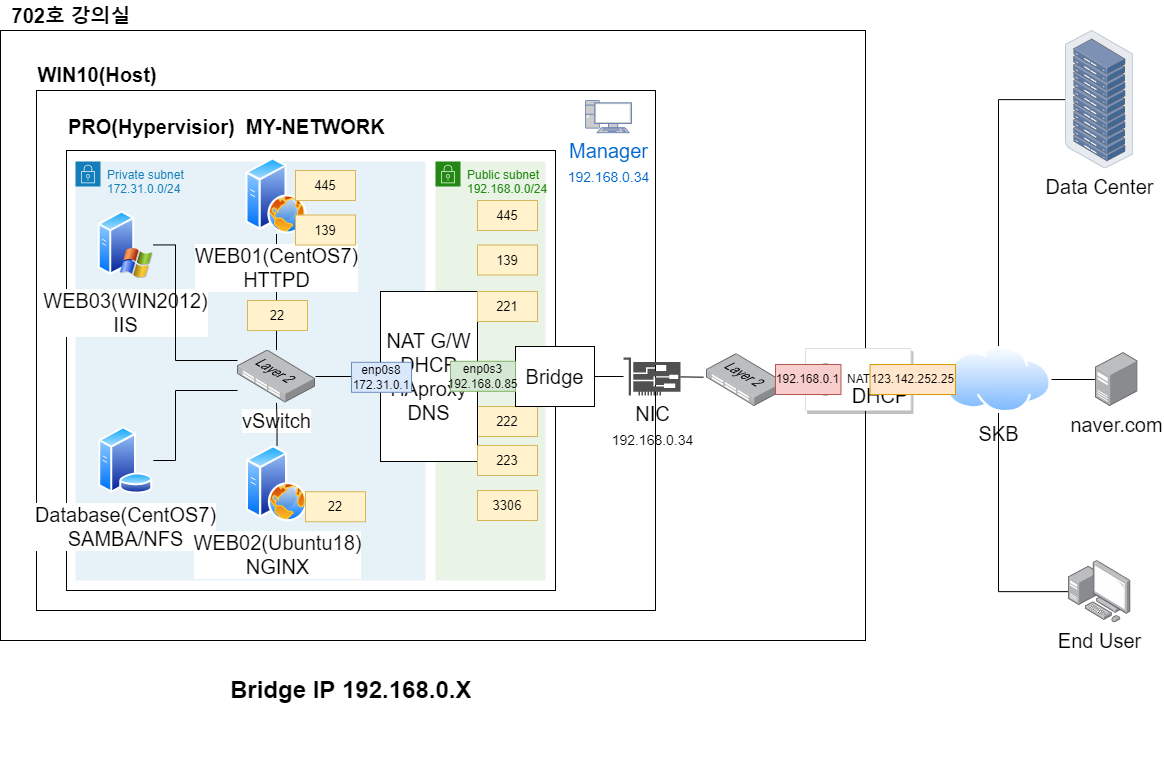

The diagram above was exported from draw.io. Its source (the exported page's mxGraphModel, read from the mxfile embedded in the PNG):
<mxGraphModel dx="1003" dy="1087" grid="1" gridSize="10" guides="1" tooltips="1" connect="1" arrows="1" fold="1" page="1" pageScale="1" pageWidth="1169" pageHeight="827" math="0" shadow="0">
  <root>
    <mxCell id="ay8yDZMGzTc7O4X_mMI--0" />
    <mxCell id="ay8yDZMGzTc7O4X_mMI--1" parent="ay8yDZMGzTc7O4X_mMI--0" />
    <mxCell id="ay8yDZMGzTc7O4X_mMI--2" value="" style="rounded=0;whiteSpace=wrap;html=1;fillColor=none;strokeColor=#000000;" parent="ay8yDZMGzTc7O4X_mMI--1" vertex="1">
      <mxGeometry x="5" y="40" width="865" height="610" as="geometry" />
    </mxCell>
    <mxCell id="ay8yDZMGzTc7O4X_mMI--3" value="" style="rounded=0;whiteSpace=wrap;html=1;fillColor=none;strokeColor=#000000;" parent="ay8yDZMGzTc7O4X_mMI--1" vertex="1">
      <mxGeometry x="41" y="100" width="619" height="520" as="geometry" />
    </mxCell>
    <mxCell id="ay8yDZMGzTc7O4X_mMI--4" value="" style="rounded=0;whiteSpace=wrap;html=1;fontSize=20;fillColor=none;strokeColor=#000000;" parent="ay8yDZMGzTc7O4X_mMI--1" vertex="1">
      <mxGeometry x="71" y="160" width="489" height="440" as="geometry" />
    </mxCell>
    <mxCell id="ay8yDZMGzTc7O4X_mMI--5" value="Public subnet&lt;br&gt;192.168.0.0/24" style="points=[[0,0],[0.25,0],[0.5,0],[0.75,0],[1,0],[1,0.25],[1,0.5],[1,0.75],[1,1],[0.75,1],[0.5,1],[0.25,1],[0,1],[0,0.75],[0,0.5],[0,0.25]];outlineConnect=0;gradientColor=none;html=1;whiteSpace=wrap;fontSize=12;fontStyle=0;container=1;pointerEvents=0;collapsible=0;recursiveResize=0;shape=mxgraph.aws4.group;grIcon=mxgraph.aws4.group_security_group;grStroke=0;strokeColor=#248814;fillColor=#E9F3E6;verticalAlign=top;align=left;spacingLeft=30;fontColor=#248814;dashed=0;" parent="ay8yDZMGzTc7O4X_mMI--1" vertex="1">
      <mxGeometry x="440" y="171" width="110" height="419" as="geometry" />
    </mxCell>
    <mxCell id="ay8yDZMGzTc7O4X_mMI--6" value="222" style="text;html=1;strokeColor=#d6b656;fillColor=#fff2cc;align=center;verticalAlign=middle;whiteSpace=wrap;rounded=0;fontSize=13;" parent="ay8yDZMGzTc7O4X_mMI--5" vertex="1">
      <mxGeometry x="42" y="245" width="60" height="30" as="geometry" />
    </mxCell>
    <mxCell id="ay8yDZMGzTc7O4X_mMI--7" value="445" style="text;html=1;strokeColor=#d6b656;fillColor=#fff2cc;align=center;verticalAlign=middle;whiteSpace=wrap;rounded=0;fontSize=13;" parent="ay8yDZMGzTc7O4X_mMI--5" vertex="1">
      <mxGeometry x="42" y="39" width="60" height="30" as="geometry" />
    </mxCell>
    <mxCell id="ay8yDZMGzTc7O4X_mMI--8" value="Private subnet&lt;br&gt;172.31.0.0/24" style="points=[[0,0],[0.25,0],[0.5,0],[0.75,0],[1,0],[1,0.25],[1,0.5],[1,0.75],[1,1],[0.75,1],[0.5,1],[0.25,1],[0,1],[0,0.75],[0,0.5],[0,0.25]];outlineConnect=0;gradientColor=none;html=1;whiteSpace=wrap;fontSize=12;fontStyle=0;container=1;pointerEvents=0;collapsible=0;recursiveResize=0;shape=mxgraph.aws4.group;grIcon=mxgraph.aws4.group_security_group;grStroke=0;strokeColor=#147EBA;fillColor=#E6F2F8;verticalAlign=top;align=left;spacingLeft=30;fontColor=#147EBA;dashed=0;" parent="ay8yDZMGzTc7O4X_mMI--1" vertex="1">
      <mxGeometry x="80" y="171" width="350" height="419" as="geometry" />
    </mxCell>
    <mxCell id="xGsPjRFRNOn45rEmrch4-0" value="&lt;font style=&quot;font-size: 20px&quot;&gt;WEB03(WIN2012)&lt;br&gt;IIS&lt;br&gt;&lt;/font&gt;" style="aspect=fixed;perimeter=ellipsePerimeter;html=1;align=center;shadow=0;dashed=0;spacingTop=3;image;image=img/lib/active_directory/windows_server_2.svg;" parent="ay8yDZMGzTc7O4X_mMI--8" vertex="1">
      <mxGeometry x="22.840000000000003" y="49" width="55" height="68.75" as="geometry" />
    </mxCell>
    <mxCell id="ay8yDZMGzTc7O4X_mMI--10" value="702호 강의실" style="text;html=1;strokeColor=none;fillColor=none;align=center;verticalAlign=middle;whiteSpace=wrap;rounded=0;fontSize=20;fontStyle=1" parent="ay8yDZMGzTc7O4X_mMI--1" vertex="1">
      <mxGeometry x="11" y="10" width="130" height="30" as="geometry" />
    </mxCell>
    <mxCell id="ay8yDZMGzTc7O4X_mMI--11" value="&lt;font style=&quot;font-size: 20px&quot;&gt;WIN10(Host)&lt;/font&gt;" style="text;html=1;strokeColor=none;fillColor=none;align=center;verticalAlign=middle;whiteSpace=wrap;rounded=0;fontSize=20;fontStyle=1" parent="ay8yDZMGzTc7O4X_mMI--1" vertex="1">
      <mxGeometry x="72" y="69" width="60" height="30" as="geometry" />
    </mxCell>
    <mxCell id="ay8yDZMGzTc7O4X_mMI--12" value="&lt;font style=&quot;font-size: 20px&quot;&gt;PRO(Hypervisior)&amp;nbsp; MY-NETWORK&lt;/font&gt;" style="text;html=1;strokeColor=none;fillColor=none;align=left;verticalAlign=middle;whiteSpace=wrap;rounded=0;fontSize=20;fontStyle=1" parent="ay8yDZMGzTc7O4X_mMI--1" vertex="1">
      <mxGeometry x="71" y="121" width="339" height="30" as="geometry" />
    </mxCell>
    <mxCell id="ay8yDZMGzTc7O4X_mMI--13" style="edgeStyle=none;rounded=0;orthogonalLoop=1;jettySize=auto;html=1;fontSize=20;endArrow=none;endFill=0;" parent="ay8yDZMGzTc7O4X_mMI--1" target="ay8yDZMGzTc7O4X_mMI--15" edge="1">
      <mxGeometry relative="1" as="geometry">
        <mxPoint x="708" y="386.7008086253368" as="sourcePoint" />
      </mxGeometry>
    </mxCell>
    <mxCell id="ay8yDZMGzTc7O4X_mMI--14" style="edgeStyle=none;rounded=0;orthogonalLoop=1;jettySize=auto;html=1;entryX=1;entryY=0.5;entryDx=0;entryDy=0;fontSize=20;endArrow=none;endFill=0;" parent="ay8yDZMGzTc7O4X_mMI--1" source="ay8yDZMGzTc7O4X_mMI--15" target="ay8yDZMGzTc7O4X_mMI--16" edge="1">
      <mxGeometry relative="1" as="geometry" />
    </mxCell>
    <mxCell id="ay8yDZMGzTc7O4X_mMI--15" value="&lt;font&gt;NIC&lt;br&gt;&lt;font style=&quot;font-size: 14px&quot;&gt;192.168.0.34&lt;/font&gt;&lt;br&gt;&lt;/font&gt;" style="sketch=0;pointerEvents=1;shadow=0;dashed=0;html=1;strokeColor=none;fillColor=#505050;labelPosition=center;verticalLabelPosition=bottom;verticalAlign=top;outlineConnect=0;align=center;shape=mxgraph.office.devices.nic;fontSize=20;" parent="ay8yDZMGzTc7O4X_mMI--1" vertex="1">
      <mxGeometry x="628" y="367" width="57" height="38" as="geometry" />
    </mxCell>
    <mxCell id="ay8yDZMGzTc7O4X_mMI--16" value="Bridge" style="rounded=0;whiteSpace=wrap;html=1;fontSize=20;" parent="ay8yDZMGzTc7O4X_mMI--1" vertex="1">
      <mxGeometry x="520" y="356" width="79" height="60" as="geometry" />
    </mxCell>
    <mxCell id="ay8yDZMGzTc7O4X_mMI--17" style="edgeStyle=none;rounded=0;orthogonalLoop=1;jettySize=auto;html=1;entryX=1;entryY=0.5;entryDx=0;entryDy=0;fontSize=20;endArrow=none;endFill=0;" parent="ay8yDZMGzTc7O4X_mMI--1" source="ay8yDZMGzTc7O4X_mMI--18" edge="1">
      <mxGeometry relative="1" as="geometry">
        <mxPoint x="843.4499999999998" y="387" as="targetPoint" />
      </mxGeometry>
    </mxCell>
    <mxCell id="ay8yDZMGzTc7O4X_mMI--18" value="SKB" style="aspect=fixed;perimeter=ellipsePerimeter;html=1;align=center;shadow=0;dashed=0;spacingTop=3;image;image=img/lib/active_directory/internet_cloud.svg;fontSize=20;" parent="ay8yDZMGzTc7O4X_mMI--1" vertex="1">
      <mxGeometry x="950" y="355.61" width="106" height="66.78" as="geometry" />
    </mxCell>
    <mxCell id="ay8yDZMGzTc7O4X_mMI--19" style="edgeStyle=orthogonalEdgeStyle;rounded=0;orthogonalLoop=1;jettySize=auto;html=1;entryX=0.5;entryY=0;entryDx=0;entryDy=0;fontSize=20;endArrow=none;endFill=0;" parent="ay8yDZMGzTc7O4X_mMI--1" source="ay8yDZMGzTc7O4X_mMI--20" target="ay8yDZMGzTc7O4X_mMI--18" edge="1">
      <mxGeometry relative="1" as="geometry" />
    </mxCell>
    <mxCell id="ay8yDZMGzTc7O4X_mMI--20" value="Data Center" style="points=[];aspect=fixed;html=1;align=center;shadow=0;dashed=0;image;image=img/lib/allied_telesis/storage/Datacenter_Server_Rack.svg;fontSize=20;" parent="ay8yDZMGzTc7O4X_mMI--1" vertex="1">
      <mxGeometry x="1070" y="40" width="68.2" height="138.26" as="geometry" />
    </mxCell>
    <mxCell id="ay8yDZMGzTc7O4X_mMI--21" style="edgeStyle=orthogonalEdgeStyle;rounded=0;orthogonalLoop=1;jettySize=auto;html=1;entryX=0.5;entryY=1;entryDx=0;entryDy=0;fontSize=20;endArrow=none;endFill=0;" parent="ay8yDZMGzTc7O4X_mMI--1" source="ay8yDZMGzTc7O4X_mMI--22" target="ay8yDZMGzTc7O4X_mMI--18" edge="1">
      <mxGeometry relative="1" as="geometry" />
    </mxCell>
    <mxCell id="ay8yDZMGzTc7O4X_mMI--22" value="End User" style="points=[];aspect=fixed;html=1;align=center;shadow=0;dashed=0;image;image=img/lib/allied_telesis/computer_and_terminals/Personal_Computer_with_Server.svg;fontSize=20;" parent="ay8yDZMGzTc7O4X_mMI--1" vertex="1">
      <mxGeometry x="1072.9" y="570" width="62.400000000000006" height="62.400000000000006" as="geometry" />
    </mxCell>
    <mxCell id="ay8yDZMGzTc7O4X_mMI--23" style="edgeStyle=orthogonalEdgeStyle;rounded=0;orthogonalLoop=1;jettySize=auto;html=1;fontSize=20;endArrow=none;endFill=0;" parent="ay8yDZMGzTc7O4X_mMI--1" source="ay8yDZMGzTc7O4X_mMI--24" target="ay8yDZMGzTc7O4X_mMI--18" edge="1">
      <mxGeometry relative="1" as="geometry" />
    </mxCell>
    <mxCell id="ay8yDZMGzTc7O4X_mMI--24" value="naver.com" style="points=[];aspect=fixed;html=1;align=center;shadow=0;dashed=0;image;image=img/lib/allied_telesis/computer_and_terminals/Server_Desktop.svg;fontSize=20;" parent="ay8yDZMGzTc7O4X_mMI--1" vertex="1">
      <mxGeometry x="1100" y="362" width="42.599999999999994" height="54" as="geometry" />
    </mxCell>
    <mxCell id="ay8yDZMGzTc7O4X_mMI--25" value="Manager&lt;br&gt;&lt;font style=&quot;font-size: 14px&quot;&gt;192.168.0.34&lt;/font&gt;" style="fontColor=#0066CC;verticalAlign=top;verticalLabelPosition=bottom;labelPosition=center;align=center;html=1;outlineConnect=0;fillColor=#CCCCCC;strokeColor=#6881B3;gradientColor=none;gradientDirection=north;strokeWidth=2;shape=mxgraph.networks.pc;fontSize=20;" parent="ay8yDZMGzTc7O4X_mMI--1" vertex="1">
      <mxGeometry x="590" y="110.00000000000001" width="46" height="32.2" as="geometry" />
    </mxCell>
    <mxCell id="ay8yDZMGzTc7O4X_mMI--26" value="&lt;h1&gt;&lt;b&gt;Bridge IP 192.168.0.X&lt;/b&gt;&lt;br&gt;&lt;/h1&gt;" style="text;html=1;strokeColor=none;fillColor=none;spacing=5;spacingTop=-20;whiteSpace=wrap;overflow=hidden;rounded=0;" parent="ay8yDZMGzTc7O4X_mMI--1" vertex="1">
      <mxGeometry x="230" y="680" width="500" height="90" as="geometry" />
    </mxCell>
    <mxCell id="ay8yDZMGzTc7O4X_mMI--27" style="edgeStyle=orthogonalEdgeStyle;rounded=0;orthogonalLoop=1;jettySize=auto;html=1;entryX=0;entryY=0.5;entryDx=0;entryDy=0;fontSize=20;endArrow=none;endFill=0;strokeWidth=1;" parent="ay8yDZMGzTc7O4X_mMI--1" source="ay8yDZMGzTc7O4X_mMI--28" target="ay8yDZMGzTc7O4X_mMI--29" edge="1">
      <mxGeometry relative="1" as="geometry" />
    </mxCell>
    <mxCell id="ay8yDZMGzTc7O4X_mMI--28" value="" style="points=[];aspect=fixed;html=1;align=center;shadow=0;dashed=0;image;image=img/lib/allied_telesis/switch/Switch_48_port_L2.svg;fontSize=20;" parent="ay8yDZMGzTc7O4X_mMI--1" vertex="1">
      <mxGeometry x="711" y="363.2" width="78" height="52.8" as="geometry" />
    </mxCell>
    <mxCell id="ay8yDZMGzTc7O4X_mMI--29" value="" style="strokeColor=#dddddd;shadow=1;strokeWidth=1;rounded=1;absoluteArcSize=1;arcSize=2;fontSize=20;" parent="ay8yDZMGzTc7O4X_mMI--1" vertex="1">
      <mxGeometry x="810" y="358" width="105.45000000000005" height="62" as="geometry" />
    </mxCell>
    <mxCell id="ay8yDZMGzTc7O4X_mMI--30" value="NAT" style="sketch=0;dashed=0;connectable=0;html=1;fillColor=#757575;strokeColor=none;shape=mxgraph.gcp2.nat;part=1;labelPosition=right;verticalLabelPosition=middle;align=left;verticalAlign=middle;spacingLeft=5;fontSize=12;" parent="ay8yDZMGzTc7O4X_mMI--29" vertex="1">
      <mxGeometry y="0.5" width="30" height="32" relative="1" as="geometry">
        <mxPoint x="5" y="-16" as="offset" />
      </mxGeometry>
    </mxCell>
    <mxCell id="ay8yDZMGzTc7O4X_mMI--31" value="DHCP" style="text;html=1;strokeColor=none;fillColor=none;align=center;verticalAlign=middle;whiteSpace=wrap;rounded=0;fontSize=20;" parent="ay8yDZMGzTc7O4X_mMI--29" vertex="1">
      <mxGeometry x="45.450000000000045" y="32" width="60" height="30" as="geometry" />
    </mxCell>
    <mxCell id="ay8yDZMGzTc7O4X_mMI--32" value="192.168.0.1" style="text;html=1;strokeColor=#b85450;fillColor=#f8cecc;align=center;verticalAlign=middle;whiteSpace=wrap;rounded=0;" parent="ay8yDZMGzTc7O4X_mMI--29" vertex="1">
      <mxGeometry x="-30" y="16" width="65.45" height="30" as="geometry" />
    </mxCell>
    <mxCell id="ay8yDZMGzTc7O4X_mMI--33" value="NAT G/W&lt;br&gt;DHCP&lt;br&gt;HAproxy&lt;br&gt;DNS" style="rounded=0;whiteSpace=wrap;html=1;fontSize=20;" parent="ay8yDZMGzTc7O4X_mMI--1" vertex="1">
      <mxGeometry x="385" y="301" width="97" height="170" as="geometry" />
    </mxCell>
    <mxCell id="ay8yDZMGzTc7O4X_mMI--34" style="edgeStyle=orthogonalEdgeStyle;rounded=0;orthogonalLoop=1;jettySize=auto;html=1;entryX=0;entryY=0.5;entryDx=0;entryDy=0;endArrow=none;endFill=0;" parent="ay8yDZMGzTc7O4X_mMI--1" source="ay8yDZMGzTc7O4X_mMI--33" target="ay8yDZMGzTc7O4X_mMI--16" edge="1">
      <mxGeometry relative="1" as="geometry" />
    </mxCell>
    <mxCell id="ay8yDZMGzTc7O4X_mMI--35" style="edgeStyle=orthogonalEdgeStyle;rounded=0;orthogonalLoop=1;jettySize=auto;html=1;entryX=0;entryY=0.5;entryDx=0;entryDy=0;endArrow=none;endFill=0;" parent="ay8yDZMGzTc7O4X_mMI--1" source="ay8yDZMGzTc7O4X_mMI--36" target="ay8yDZMGzTc7O4X_mMI--33" edge="1">
      <mxGeometry relative="1" as="geometry" />
    </mxCell>
    <mxCell id="ay8yDZMGzTc7O4X_mMI--36" value="vSwitch" style="points=[];aspect=fixed;html=1;align=center;shadow=0;dashed=0;image;image=img/lib/allied_telesis/switch/Switch_48_port_L2.svg;fontSize=20;" parent="ay8yDZMGzTc7O4X_mMI--1" vertex="1">
      <mxGeometry x="242" y="359.59999999999997" width="78" height="52.8" as="geometry" />
    </mxCell>
    <mxCell id="ay8yDZMGzTc7O4X_mMI--37" value="" style="edgeStyle=orthogonalEdgeStyle;rounded=0;orthogonalLoop=1;jettySize=auto;html=1;fontSize=20;endArrow=none;endFill=0;" parent="ay8yDZMGzTc7O4X_mMI--1" source="ay8yDZMGzTc7O4X_mMI--38" target="ay8yDZMGzTc7O4X_mMI--36" edge="1">
      <mxGeometry relative="1" as="geometry" />
    </mxCell>
    <mxCell id="ay8yDZMGzTc7O4X_mMI--38" value="&lt;font style=&quot;font-size: 20px&quot;&gt;WEB01(CentOS7)&lt;br&gt;HTTPD&lt;br&gt;&lt;/font&gt;" style="aspect=fixed;perimeter=ellipsePerimeter;html=1;align=center;shadow=0;dashed=0;spacingTop=3;image;image=img/lib/active_directory/web_server.svg;fillColor=none;" parent="ay8yDZMGzTc7O4X_mMI--1" vertex="1">
      <mxGeometry x="250.5" y="167.26" width="61" height="76.25" as="geometry" />
    </mxCell>
    <mxCell id="ay8yDZMGzTc7O4X_mMI--39" style="edgeStyle=orthogonalEdgeStyle;rounded=0;orthogonalLoop=1;jettySize=auto;html=1;fontSize=20;endArrow=none;endFill=0;" parent="ay8yDZMGzTc7O4X_mMI--1" source="ay8yDZMGzTc7O4X_mMI--40" target="ay8yDZMGzTc7O4X_mMI--36" edge="1">
      <mxGeometry relative="1" as="geometry">
        <Array as="points">
          <mxPoint x="180" y="470" />
          <mxPoint x="180" y="400" />
        </Array>
      </mxGeometry>
    </mxCell>
    <mxCell id="ay8yDZMGzTc7O4X_mMI--40" value="&lt;font style=&quot;font-size: 20px&quot;&gt;Database(CentOS7)&lt;br&gt;SAMBA/NFS&lt;br&gt;&lt;/font&gt;" style="aspect=fixed;perimeter=ellipsePerimeter;html=1;align=center;shadow=0;dashed=0;spacingTop=3;image;image=img/lib/active_directory/database_server.svg;fillColor=none;" parent="ay8yDZMGzTc7O4X_mMI--1" vertex="1">
      <mxGeometry x="102.84" y="436.39" width="55" height="67.07" as="geometry" />
    </mxCell>
    <mxCell id="ay8yDZMGzTc7O4X_mMI--41" style="edgeStyle=orthogonalEdgeStyle;rounded=0;orthogonalLoop=1;jettySize=auto;html=1;fontSize=20;endArrow=none;endFill=0;" parent="ay8yDZMGzTc7O4X_mMI--1" source="ay8yDZMGzTc7O4X_mMI--42" target="ay8yDZMGzTc7O4X_mMI--36" edge="1">
      <mxGeometry relative="1" as="geometry" />
    </mxCell>
    <mxCell id="ay8yDZMGzTc7O4X_mMI--42" value="&lt;font style=&quot;font-size: 20px&quot;&gt;WEB02(Ubuntu18)&lt;br&gt;NGINX&lt;br&gt;&lt;/font&gt;" style="aspect=fixed;perimeter=ellipsePerimeter;html=1;align=center;shadow=0;dashed=0;spacingTop=3;image;image=img/lib/active_directory/web_server.svg;fillColor=none;" parent="ay8yDZMGzTc7O4X_mMI--1" vertex="1">
      <mxGeometry x="251" y="455" width="61" height="76.25" as="geometry" />
    </mxCell>
    <mxCell id="ay8yDZMGzTc7O4X_mMI--43" value="enp0s3&lt;br&gt;192.168.0.85" style="text;html=1;strokeColor=#82b366;fillColor=#d5e8d4;align=center;verticalAlign=middle;whiteSpace=wrap;rounded=0;" parent="ay8yDZMGzTc7O4X_mMI--1" vertex="1">
      <mxGeometry x="455" y="370.81" width="65" height="30" as="geometry" />
    </mxCell>
    <mxCell id="ay8yDZMGzTc7O4X_mMI--44" value="enp0s8&lt;br&gt;172.31.0.1" style="text;html=1;strokeColor=#6c8ebf;fillColor=#dae8fc;align=center;verticalAlign=middle;whiteSpace=wrap;rounded=0;" parent="ay8yDZMGzTc7O4X_mMI--1" vertex="1">
      <mxGeometry x="356" y="371.81" width="60" height="30" as="geometry" />
    </mxCell>
    <mxCell id="ay8yDZMGzTc7O4X_mMI--45" value="123.142.252.25" style="text;html=1;strokeColor=#d79b00;fillColor=#ffe6cc;align=center;verticalAlign=middle;whiteSpace=wrap;rounded=0;" parent="ay8yDZMGzTc7O4X_mMI--1" vertex="1">
      <mxGeometry x="874.55" y="374" width="85.45" height="30" as="geometry" />
    </mxCell>
    <mxCell id="ay8yDZMGzTc7O4X_mMI--46" value="221" style="text;html=1;strokeColor=#d6b656;fillColor=#fff2cc;align=center;verticalAlign=middle;whiteSpace=wrap;rounded=0;fontSize=13;" parent="ay8yDZMGzTc7O4X_mMI--1" vertex="1">
      <mxGeometry x="482" y="301" width="60" height="30" as="geometry" />
    </mxCell>
    <mxCell id="ay8yDZMGzTc7O4X_mMI--47" value="223" style="text;html=1;strokeColor=#d6b656;fillColor=#fff2cc;align=center;verticalAlign=middle;whiteSpace=wrap;rounded=0;fontSize=13;" parent="ay8yDZMGzTc7O4X_mMI--1" vertex="1">
      <mxGeometry x="482" y="455" width="60" height="30" as="geometry" />
    </mxCell>
    <mxCell id="ay8yDZMGzTc7O4X_mMI--48" value="22" style="text;html=1;strokeColor=#d6b656;fillColor=#fff2cc;align=center;verticalAlign=middle;whiteSpace=wrap;rounded=0;fontSize=13;" parent="ay8yDZMGzTc7O4X_mMI--1" vertex="1">
      <mxGeometry x="310" y="501.25" width="60" height="30" as="geometry" />
    </mxCell>
    <mxCell id="ay8yDZMGzTc7O4X_mMI--49" value="22" style="text;html=1;strokeColor=#d6b656;fillColor=#fff2cc;align=center;verticalAlign=middle;whiteSpace=wrap;rounded=0;fontSize=13;" parent="ay8yDZMGzTc7O4X_mMI--1" vertex="1">
      <mxGeometry x="252" y="310" width="60" height="30" as="geometry" />
    </mxCell>
    <mxCell id="ay8yDZMGzTc7O4X_mMI--50" value="139" style="text;html=1;strokeColor=#d6b656;fillColor=#fff2cc;align=center;verticalAlign=middle;whiteSpace=wrap;rounded=0;fontSize=13;" parent="ay8yDZMGzTc7O4X_mMI--1" vertex="1">
      <mxGeometry x="482" y="254.51" width="60" height="30" as="geometry" />
    </mxCell>
    <mxCell id="ay8yDZMGzTc7O4X_mMI--51" value="445" style="text;html=1;strokeColor=#d6b656;fillColor=#fff2cc;align=center;verticalAlign=middle;whiteSpace=wrap;rounded=0;fontSize=13;" parent="ay8yDZMGzTc7O4X_mMI--1" vertex="1">
      <mxGeometry x="300" y="180" width="60" height="30" as="geometry" />
    </mxCell>
    <mxCell id="ay8yDZMGzTc7O4X_mMI--52" value="139" style="text;html=1;strokeColor=#d6b656;fillColor=#fff2cc;align=center;verticalAlign=middle;whiteSpace=wrap;rounded=0;fontSize=13;" parent="ay8yDZMGzTc7O4X_mMI--1" vertex="1">
      <mxGeometry x="300" y="224.51" width="60" height="30" as="geometry" />
    </mxCell>
    <mxCell id="ay8yDZMGzTc7O4X_mMI--54" value="3306" style="text;html=1;strokeColor=#d6b656;fillColor=#fff2cc;align=center;verticalAlign=middle;whiteSpace=wrap;rounded=0;fontSize=13;" parent="ay8yDZMGzTc7O4X_mMI--1" vertex="1">
      <mxGeometry x="482" y="500" width="60" height="30" as="geometry" />
    </mxCell>
    <mxCell id="xGsPjRFRNOn45rEmrch4-2" style="edgeStyle=orthogonalEdgeStyle;rounded=0;orthogonalLoop=1;jettySize=auto;html=1;fontSize=20;endArrow=none;endFill=0;" parent="ay8yDZMGzTc7O4X_mMI--1" source="xGsPjRFRNOn45rEmrch4-0" target="ay8yDZMGzTc7O4X_mMI--36" edge="1">
      <mxGeometry relative="1" as="geometry">
        <Array as="points">
          <mxPoint x="180" y="254" />
          <mxPoint x="180" y="370" />
        </Array>
      </mxGeometry>
    </mxCell>
  </root>
</mxGraphModel>